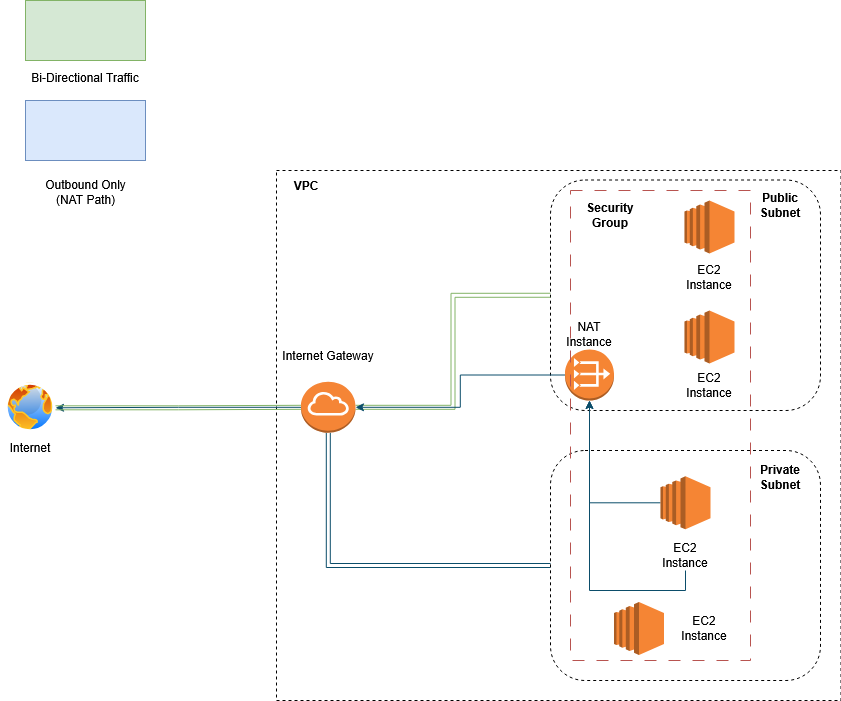

The diagram above was exported from draw.io. Its source (the exported page's mxGraphModel, read from the mxfile embedded in the PNG):
<mxGraphModel dx="872" dy="2639" grid="1" gridSize="10" guides="1" tooltips="1" connect="1" arrows="1" fold="1" page="1" pageScale="1" pageWidth="850" pageHeight="1100" math="0" shadow="0">
  <root>
    <mxCell id="0" />
    <mxCell id="1" parent="0" />
    <mxCell id="4xe8DvDlItPBdaBe7195-19" value="" style="whiteSpace=wrap;html=1;dashed=1;fillColor=none;" parent="1" vertex="1">
      <mxGeometry x="296" y="-2010" width="564.5" height="530" as="geometry" />
    </mxCell>
    <mxCell id="4xe8DvDlItPBdaBe7195-33" value="" style="whiteSpace=wrap;html=1;fillColor=none;dashed=1;rounded=1;glass=0;shadow=0;" parent="1" vertex="1">
      <mxGeometry x="570" y="-2000.5" width="270" height="230.5" as="geometry" />
    </mxCell>
    <mxCell id="4xe8DvDlItPBdaBe7195-100" style="edgeStyle=orthogonalEdgeStyle;shape=link;rounded=0;orthogonalLoop=1;jettySize=auto;html=1;strokeColor=#0B4D6A;" parent="1" source="4xe8DvDlItPBdaBe7195-32" target="FBt-DXaahX5yeUlbKTaO-7" edge="1">
      <mxGeometry relative="1" as="geometry" />
    </mxCell>
    <mxCell id="4xe8DvDlItPBdaBe7195-32" value="" style="whiteSpace=wrap;html=1;fillColor=none;rounded=1;dashed=1;" parent="1" vertex="1">
      <mxGeometry x="570" y="-1730" width="270" height="230" as="geometry" />
    </mxCell>
    <mxCell id="FBt-DXaahX5yeUlbKTaO-4" value="" style="image;aspect=fixed;perimeter=ellipsePerimeter;html=1;align=center;shadow=0;dashed=0;spacingTop=3;image=img/lib/active_directory/internet_globe.svg;rounded=1;" parent="1" vertex="1">
      <mxGeometry x="25" y="-1797.69" width="50" height="50" as="geometry" />
    </mxCell>
    <mxCell id="4xe8DvDlItPBdaBe7195-97" style="edgeStyle=orthogonalEdgeStyle;shape=link;rounded=0;orthogonalLoop=1;jettySize=auto;html=1;entryX=0;entryY=0.5;entryDx=0;entryDy=0;strokeColor=#82b366;fillColor=#d5e8d4;" parent="1" source="FBt-DXaahX5yeUlbKTaO-7" target="4xe8DvDlItPBdaBe7195-33" edge="1">
      <mxGeometry relative="1" as="geometry" />
    </mxCell>
    <mxCell id="4xe8DvDlItPBdaBe7195-105" style="edgeStyle=orthogonalEdgeStyle;rounded=0;orthogonalLoop=1;jettySize=auto;html=1;strokeColor=#0B4D6A;" parent="1" source="FBt-DXaahX5yeUlbKTaO-7" target="FBt-DXaahX5yeUlbKTaO-4" edge="1">
      <mxGeometry relative="1" as="geometry" />
    </mxCell>
    <mxCell id="FBt-DXaahX5yeUlbKTaO-7" value="" style="outlineConnect=0;dashed=0;verticalLabelPosition=bottom;verticalAlign=top;align=center;html=1;shape=mxgraph.aws3.internet_gateway;fillColor=#F58536;gradientColor=none;rounded=1;" parent="1" vertex="1">
      <mxGeometry x="320.5" y="-1798.69" width="54.5" height="51" as="geometry" />
    </mxCell>
    <mxCell id="4xe8DvDlItPBdaBe7195-98" style="edgeStyle=orthogonalEdgeStyle;rounded=0;orthogonalLoop=1;jettySize=auto;html=1;strokeColor=#0B4D6A;fillColor=#dae8fc;" parent="1" source="FBt-DXaahX5yeUlbKTaO-12" target="FBt-DXaahX5yeUlbKTaO-7" edge="1">
      <mxGeometry relative="1" as="geometry" />
    </mxCell>
    <mxCell id="FBt-DXaahX5yeUlbKTaO-12" value="" style="outlineConnect=0;dashed=0;verticalLabelPosition=bottom;verticalAlign=top;align=center;html=1;shape=mxgraph.aws3.vpc_nat_gateway;fillColor=#F58534;gradientColor=none;rounded=1;" parent="1" vertex="1">
      <mxGeometry x="584.5" y="-1831" width="49" height="51" as="geometry" />
    </mxCell>
    <mxCell id="FBt-DXaahX5yeUlbKTaO-14" value="" style="outlineConnect=0;dashed=0;verticalLabelPosition=bottom;verticalAlign=top;align=center;html=1;shape=mxgraph.aws3.ec2;fillColor=#F58534;gradientColor=none;rounded=1;" parent="1" vertex="1">
      <mxGeometry x="633.5" y="-1578.5" width="50" height="53" as="geometry" />
    </mxCell>
    <mxCell id="4xe8DvDlItPBdaBe7195-13" value="&lt;div&gt;Bi-Directional Traffic&lt;/div&gt;&lt;div&gt;&lt;br&gt;&lt;/div&gt;" style="text;strokeColor=none;align=center;fillColor=none;html=1;verticalAlign=middle;whiteSpace=wrap;rounded=0;" parent="1" vertex="1">
      <mxGeometry x="45" y="-2110" width="120" height="30" as="geometry" />
    </mxCell>
    <mxCell id="4xe8DvDlItPBdaBe7195-15" value="&lt;div&gt;Outbound Only&lt;/div&gt;&lt;div&gt;(NAT Path)&lt;/div&gt;&lt;div&gt;&lt;br&gt;&lt;/div&gt;" style="text;html=1;align=center;verticalAlign=middle;resizable=0;points=[];autosize=1;strokeColor=none;fillColor=none;" parent="1" vertex="1">
      <mxGeometry x="55" y="-2011" width="100" height="60" as="geometry" />
    </mxCell>
    <mxCell id="4xe8DvDlItPBdaBe7195-20" value="&lt;b&gt;VPC&lt;/b&gt;" style="text;strokeColor=none;align=center;fillColor=none;html=1;verticalAlign=middle;whiteSpace=wrap;rounded=0;" parent="1" vertex="1">
      <mxGeometry x="296" y="-2010" width="60" height="30" as="geometry" />
    </mxCell>
    <mxCell id="4xe8DvDlItPBdaBe7195-94" style="edgeStyle=orthogonalEdgeStyle;rounded=0;orthogonalLoop=1;jettySize=auto;html=1;strokeColor=#0B4D6A;" parent="1" source="4xe8DvDlItPBdaBe7195-38" target="FBt-DXaahX5yeUlbKTaO-12" edge="1">
      <mxGeometry relative="1" as="geometry" />
    </mxCell>
    <mxCell id="4xe8DvDlItPBdaBe7195-38" value="" style="outlineConnect=0;dashed=0;verticalLabelPosition=bottom;verticalAlign=top;align=center;html=1;shape=mxgraph.aws3.ec2;fillColor=#F58534;gradientColor=none;rounded=1;" parent="1" vertex="1">
      <mxGeometry x="680" y="-1704.19" width="50" height="53" as="geometry" />
    </mxCell>
    <mxCell id="4xe8DvDlItPBdaBe7195-40" value="" style="outlineConnect=0;dashed=0;verticalLabelPosition=bottom;verticalAlign=top;align=center;html=1;shape=mxgraph.aws3.ec2;fillColor=#F58534;gradientColor=none;rounded=1;" parent="1" vertex="1">
      <mxGeometry x="704" y="-1980" width="50" height="53" as="geometry" />
    </mxCell>
    <mxCell id="4xe8DvDlItPBdaBe7195-44" value="" style="outlineConnect=0;dashed=0;verticalLabelPosition=bottom;verticalAlign=top;align=center;html=1;shape=mxgraph.aws3.ec2;fillColor=#F58534;gradientColor=none;rounded=1;" parent="1" vertex="1">
      <mxGeometry x="704" y="-1870" width="50" height="53" as="geometry" />
    </mxCell>
    <mxCell id="4xe8DvDlItPBdaBe7195-46" value="&lt;b&gt;&lt;span style=&quot;color: rgb(0, 0, 0);&quot;&gt;Public Subnet&lt;/span&gt;&lt;/b&gt;" style="text;strokeColor=none;align=center;fillColor=none;html=1;verticalAlign=middle;whiteSpace=wrap;rounded=0;fontColor=#EEEEEE;" parent="1" vertex="1">
      <mxGeometry x="770" y="-1990" width="60" height="30" as="geometry" />
    </mxCell>
    <mxCell id="4xe8DvDlItPBdaBe7195-47" value="&lt;b&gt;&lt;span style=&quot;color: rgb(0, 0, 0);&quot;&gt;Private Subnet&lt;/span&gt;&lt;/b&gt;" style="text;strokeColor=none;align=center;fillColor=none;html=1;verticalAlign=middle;whiteSpace=wrap;rounded=0;fontColor=#EEEEEE;" parent="1" vertex="1">
      <mxGeometry x="770" y="-1717.69" width="60" height="30" as="geometry" />
    </mxCell>
    <mxCell id="4xe8DvDlItPBdaBe7195-75" value="&lt;span&gt;&lt;span style=&quot;color: rgb(0, 0, 0);&quot;&gt;Internet&lt;/span&gt;&lt;/span&gt;" style="text;strokeColor=none;align=center;fillColor=none;html=1;verticalAlign=middle;whiteSpace=wrap;rounded=0;fontColor=#EEEEEE;" parent="1" vertex="1">
      <mxGeometry x="20" y="-1747.69" width="60" height="30" as="geometry" />
    </mxCell>
    <mxCell id="4xe8DvDlItPBdaBe7195-76" value="&lt;span style=&quot;color: rgb(0, 0, 0);&quot;&gt;Internet Gateway&lt;/span&gt;" style="text;strokeColor=none;align=center;fillColor=none;html=1;verticalAlign=middle;whiteSpace=wrap;rounded=0;fontColor=#EEEEEE;" parent="1" vertex="1">
      <mxGeometry x="272.75" y="-1840" width="150" height="30" as="geometry" />
    </mxCell>
    <mxCell id="4xe8DvDlItPBdaBe7195-78" value="&lt;span style=&quot;color: rgb(0, 0, 0);&quot;&gt;NAT Instance&lt;/span&gt;" style="text;strokeColor=none;align=center;fillColor=none;html=1;verticalAlign=middle;whiteSpace=wrap;rounded=0;fontColor=#EEEEEE;" parent="1" vertex="1">
      <mxGeometry x="579" y="-1861" width="60" height="30" as="geometry" />
    </mxCell>
    <mxCell id="4xe8DvDlItPBdaBe7195-95" style="edgeStyle=orthogonalEdgeStyle;rounded=0;orthogonalLoop=1;jettySize=auto;html=1;exitX=0.5;exitY=1;exitDx=0;exitDy=0;strokeColor=#0B4D6A;" parent="1" source="4xe8DvDlItPBdaBe7195-80" target="FBt-DXaahX5yeUlbKTaO-12" edge="1">
      <mxGeometry relative="1" as="geometry" />
    </mxCell>
    <mxCell id="4xe8DvDlItPBdaBe7195-80" value="&lt;span style=&quot;color: rgb(0, 0, 0);&quot;&gt;EC2 Instance&lt;/span&gt;" style="text;strokeColor=none;align=center;fillColor=none;html=1;verticalAlign=middle;whiteSpace=wrap;rounded=0;fontColor=#EEEEEE;" parent="1" vertex="1">
      <mxGeometry x="675" y="-1640" width="60" height="30" as="geometry" />
    </mxCell>
    <mxCell id="4xe8DvDlItPBdaBe7195-81" value="&lt;span style=&quot;color: rgb(0, 0, 0);&quot;&gt;EC2 Instance&lt;/span&gt;" style="text;strokeColor=none;align=center;fillColor=none;html=1;verticalAlign=middle;whiteSpace=wrap;rounded=0;fontColor=#EEEEEE;" parent="1" vertex="1">
      <mxGeometry x="694" y="-1567" width="60" height="30" as="geometry" />
    </mxCell>
    <mxCell id="4xe8DvDlItPBdaBe7195-82" value="&lt;span style=&quot;color: rgb(0, 0, 0);&quot;&gt;EC2 Instance&lt;/span&gt;" style="text;strokeColor=none;align=center;fillColor=none;html=1;verticalAlign=middle;whiteSpace=wrap;rounded=0;fontColor=#EEEEEE;" parent="1" vertex="1">
      <mxGeometry x="699" y="-1810" width="60" height="30" as="geometry" />
    </mxCell>
    <mxCell id="4xe8DvDlItPBdaBe7195-83" value="&lt;span style=&quot;color: rgb(0, 0, 0);&quot;&gt;EC2 Instance&lt;/span&gt;" style="text;strokeColor=none;align=center;fillColor=none;html=1;verticalAlign=middle;whiteSpace=wrap;rounded=0;fontColor=#EEEEEE;" parent="1" vertex="1">
      <mxGeometry x="699" y="-1918.5" width="60" height="30" as="geometry" />
    </mxCell>
    <mxCell id="4xe8DvDlItPBdaBe7195-96" style="edgeStyle=orthogonalEdgeStyle;shape=link;rounded=0;orthogonalLoop=1;jettySize=auto;html=1;entryX=0;entryY=0.5;entryDx=0;entryDy=0;entryPerimeter=0;strokeColor=#82b366;fillColor=#d5e8d4;" parent="1" source="FBt-DXaahX5yeUlbKTaO-4" target="FBt-DXaahX5yeUlbKTaO-7" edge="1">
      <mxGeometry relative="1" as="geometry" />
    </mxCell>
    <mxCell id="4xe8DvDlItPBdaBe7195-101" value="" style="whiteSpace=wrap;html=1;strokeColor=#82b366;fillColor=#d5e8d4;" parent="1" vertex="1">
      <mxGeometry x="45" y="-2180" width="120" height="60" as="geometry" />
    </mxCell>
    <mxCell id="4xe8DvDlItPBdaBe7195-102" value="" style="whiteSpace=wrap;html=1;strokeColor=#6c8ebf;fillColor=#dae8fc;" parent="1" vertex="1">
      <mxGeometry x="45" y="-2080" width="120" height="60" as="geometry" />
    </mxCell>
    <mxCell id="4xe8DvDlItPBdaBe7195-106" value="" style="whiteSpace=wrap;html=1;strokeColor=#b85450;fillColor=none;dashed=1;dashPattern=12 12;" parent="1" vertex="1">
      <mxGeometry x="590" y="-1990" width="180" height="470" as="geometry" />
    </mxCell>
    <mxCell id="4xe8DvDlItPBdaBe7195-107" value="&lt;b&gt;&lt;span style=&quot;color: rgb(0, 0, 0);&quot;&gt;Security Group&lt;/span&gt;&lt;/b&gt;" style="text;strokeColor=none;align=center;fillColor=none;html=1;verticalAlign=middle;whiteSpace=wrap;rounded=0;fontColor=#EEEEEE;" parent="1" vertex="1">
      <mxGeometry x="600" y="-1980" width="60" height="30" as="geometry" />
    </mxCell>
  </root>
</mxGraphModel>